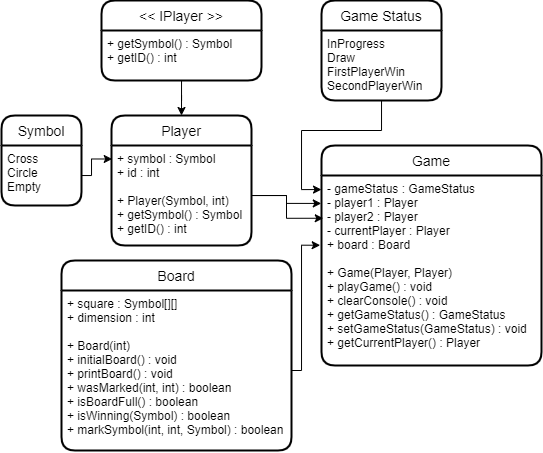

The diagram above was exported from draw.io. Its source (the exported page's mxGraphModel, read from the mxfile embedded in the PNG):
<mxGraphModel dx="1831" dy="1642" grid="1" gridSize="10" guides="1" tooltips="1" connect="1" arrows="1" fold="1" page="1" pageScale="1" pageWidth="850" pageHeight="1100" math="0" shadow="0">
  <root>
    <mxCell id="0" />
    <mxCell id="1" parent="0" />
    <mxCell id="jUCV48WRYR6ViRsNz-Rd-2" value="Game" style="swimlane;childLayout=stackLayout;horizontal=1;startSize=30;horizontalStack=0;rounded=1;fontSize=14;fontStyle=0;strokeWidth=2;resizeParent=0;resizeLast=1;shadow=0;dashed=0;align=center;" vertex="1" parent="1">
      <mxGeometry x="280" y="55" width="220" height="220" as="geometry">
        <mxRectangle x="140" y="190" width="80" height="30" as="alternateBounds" />
      </mxGeometry>
    </mxCell>
    <mxCell id="jUCV48WRYR6ViRsNz-Rd-3" value="- gameStatus : GameStatus&#10;- player1 : Player&#10;- player2 : Player&#10;- currentPlayer : Player&#10;+ board : Board&#10;&#10;+ Game(Player, Player)&#10;+ playGame() : void&#10;+ clearConsole() : void&#10;+ getGameStatus() : GameStatus&#10;+ setGameStatus(GameStatus) : void&#10;+ getCurrentPlayer() : Player" style="align=left;strokeColor=none;fillColor=none;spacingLeft=4;fontSize=12;verticalAlign=top;resizable=0;rotatable=0;part=1;" vertex="1" parent="jUCV48WRYR6ViRsNz-Rd-2">
      <mxGeometry y="30" width="220" height="190" as="geometry" />
    </mxCell>
    <mxCell id="jUCV48WRYR6ViRsNz-Rd-19" style="edgeStyle=orthogonalEdgeStyle;rounded=0;orthogonalLoop=1;jettySize=auto;html=1;entryX=-0.006;entryY=0.367;entryDx=0;entryDy=0;entryPerimeter=0;" edge="1" parent="1" source="jUCV48WRYR6ViRsNz-Rd-5" target="jUCV48WRYR6ViRsNz-Rd-3">
      <mxGeometry relative="1" as="geometry">
        <Array as="points">
          <mxPoint x="260" y="280" />
          <mxPoint x="260" y="155" />
        </Array>
      </mxGeometry>
    </mxCell>
    <mxCell id="jUCV48WRYR6ViRsNz-Rd-5" value="Board" style="swimlane;childLayout=stackLayout;horizontal=1;startSize=30;horizontalStack=0;rounded=1;fontSize=14;fontStyle=0;strokeWidth=2;resizeParent=0;resizeLast=1;shadow=0;dashed=0;align=center;" vertex="1" parent="1">
      <mxGeometry x="20" y="170" width="230" height="190" as="geometry">
        <mxRectangle x="140" y="190" width="80" height="30" as="alternateBounds" />
      </mxGeometry>
    </mxCell>
    <mxCell id="jUCV48WRYR6ViRsNz-Rd-6" value="+ square : Symbol[][]&#10;+ dimension : int&#10;&#10;+ Board(int)&#10;+ initialBoard() : void&#10;+ printBoard() : void&#10;+ wasMarked(int, int) : boolean&#10;+ isBoardFull() : boolean&#10;+ isWinning(Symbol) : boolean&#10;+ markSymbol(int, int, Symbol) : boolean" style="align=left;strokeColor=none;fillColor=none;spacingLeft=4;fontSize=12;verticalAlign=top;resizable=0;rotatable=0;part=1;" vertex="1" parent="jUCV48WRYR6ViRsNz-Rd-5">
      <mxGeometry y="30" width="230" height="160" as="geometry" />
    </mxCell>
    <mxCell id="jUCV48WRYR6ViRsNz-Rd-7" value="&lt;&lt; IPlayer &gt;&gt;" style="swimlane;childLayout=stackLayout;horizontal=1;startSize=30;horizontalStack=0;rounded=1;fontSize=14;fontStyle=0;strokeWidth=2;resizeParent=0;resizeLast=1;shadow=0;dashed=0;align=center;" vertex="1" parent="1">
      <mxGeometry x="60" y="-90" width="160" height="80" as="geometry">
        <mxRectangle x="140" y="190" width="80" height="30" as="alternateBounds" />
      </mxGeometry>
    </mxCell>
    <mxCell id="jUCV48WRYR6ViRsNz-Rd-8" value="+ getSymbol() : Symbol&#10;+ getID() : int" style="align=left;strokeColor=none;fillColor=none;spacingLeft=4;fontSize=12;verticalAlign=top;resizable=0;rotatable=0;part=1;" vertex="1" parent="jUCV48WRYR6ViRsNz-Rd-7">
      <mxGeometry y="30" width="160" height="50" as="geometry" />
    </mxCell>
    <mxCell id="jUCV48WRYR6ViRsNz-Rd-9" value="Player" style="swimlane;childLayout=stackLayout;horizontal=1;startSize=30;horizontalStack=0;rounded=1;fontSize=14;fontStyle=0;strokeWidth=2;resizeParent=0;resizeLast=1;shadow=0;dashed=0;align=center;" vertex="1" parent="1">
      <mxGeometry x="70" y="25" width="140" height="130" as="geometry">
        <mxRectangle x="140" y="190" width="80" height="30" as="alternateBounds" />
      </mxGeometry>
    </mxCell>
    <mxCell id="jUCV48WRYR6ViRsNz-Rd-10" value="+ symbol : Symbol&#10;+ id : int&#10;&#10;+ Player(Symbol, int)&#10;+ getSymbol() : Symbol&#10;+ getID() : int" style="align=left;strokeColor=none;fillColor=none;spacingLeft=4;fontSize=12;verticalAlign=top;resizable=0;rotatable=0;part=1;" vertex="1" parent="jUCV48WRYR6ViRsNz-Rd-9">
      <mxGeometry y="30" width="140" height="100" as="geometry" />
    </mxCell>
    <mxCell id="jUCV48WRYR6ViRsNz-Rd-13" value="Symbol" style="swimlane;childLayout=stackLayout;horizontal=1;startSize=30;horizontalStack=0;rounded=1;fontSize=14;fontStyle=0;strokeWidth=2;resizeParent=0;resizeLast=1;shadow=0;dashed=0;align=center;" vertex="1" parent="1">
      <mxGeometry x="-40" y="25" width="80" height="90" as="geometry">
        <mxRectangle x="140" y="190" width="80" height="30" as="alternateBounds" />
      </mxGeometry>
    </mxCell>
    <mxCell id="jUCV48WRYR6ViRsNz-Rd-14" value="Cross&#10;Circle&#10;Empty" style="align=left;strokeColor=none;fillColor=none;spacingLeft=4;fontSize=12;verticalAlign=top;resizable=0;rotatable=0;part=1;" vertex="1" parent="jUCV48WRYR6ViRsNz-Rd-13">
      <mxGeometry y="30" width="80" height="60" as="geometry" />
    </mxCell>
    <mxCell id="jUCV48WRYR6ViRsNz-Rd-15" value="Game Status" style="swimlane;childLayout=stackLayout;horizontal=1;startSize=30;horizontalStack=0;rounded=1;fontSize=14;fontStyle=0;strokeWidth=2;resizeParent=0;resizeLast=1;shadow=0;dashed=0;align=center;" vertex="1" parent="1">
      <mxGeometry x="280" y="-90" width="120" height="100" as="geometry">
        <mxRectangle x="140" y="190" width="80" height="30" as="alternateBounds" />
      </mxGeometry>
    </mxCell>
    <mxCell id="jUCV48WRYR6ViRsNz-Rd-16" value="InProgress&#10;Draw&#10;FirstPlayerWin&#10;SecondPlayerWin" style="align=left;strokeColor=none;fillColor=none;spacingLeft=4;fontSize=12;verticalAlign=top;resizable=0;rotatable=0;part=1;" vertex="1" parent="jUCV48WRYR6ViRsNz-Rd-15">
      <mxGeometry y="30" width="120" height="70" as="geometry" />
    </mxCell>
    <mxCell id="jUCV48WRYR6ViRsNz-Rd-20" style="edgeStyle=orthogonalEdgeStyle;rounded=0;orthogonalLoop=1;jettySize=auto;html=1;entryX=0.5;entryY=0;entryDx=0;entryDy=0;" edge="1" parent="1" source="jUCV48WRYR6ViRsNz-Rd-8" target="jUCV48WRYR6ViRsNz-Rd-9">
      <mxGeometry relative="1" as="geometry" />
    </mxCell>
    <mxCell id="jUCV48WRYR6ViRsNz-Rd-21" style="edgeStyle=orthogonalEdgeStyle;rounded=0;orthogonalLoop=1;jettySize=auto;html=1;entryX=0.005;entryY=0.135;entryDx=0;entryDy=0;entryPerimeter=0;" edge="1" parent="1" source="jUCV48WRYR6ViRsNz-Rd-14" target="jUCV48WRYR6ViRsNz-Rd-10">
      <mxGeometry relative="1" as="geometry">
        <Array as="points">
          <mxPoint x="50" y="85" />
          <mxPoint x="50" y="69" />
        </Array>
      </mxGeometry>
    </mxCell>
    <mxCell id="jUCV48WRYR6ViRsNz-Rd-22" style="edgeStyle=orthogonalEdgeStyle;rounded=0;orthogonalLoop=1;jettySize=auto;html=1;entryX=0;entryY=0.074;entryDx=0;entryDy=0;entryPerimeter=0;" edge="1" parent="1" source="jUCV48WRYR6ViRsNz-Rd-16" target="jUCV48WRYR6ViRsNz-Rd-3">
      <mxGeometry relative="1" as="geometry">
        <Array as="points">
          <mxPoint x="340" y="40" />
          <mxPoint x="260" y="40" />
          <mxPoint x="260" y="99" />
        </Array>
      </mxGeometry>
    </mxCell>
    <mxCell id="jUCV48WRYR6ViRsNz-Rd-23" style="edgeStyle=orthogonalEdgeStyle;rounded=0;orthogonalLoop=1;jettySize=auto;html=1;entryX=-0.001;entryY=0.147;entryDx=0;entryDy=0;entryPerimeter=0;" edge="1" parent="1" source="jUCV48WRYR6ViRsNz-Rd-10" target="jUCV48WRYR6ViRsNz-Rd-3">
      <mxGeometry relative="1" as="geometry" />
    </mxCell>
    <mxCell id="jUCV48WRYR6ViRsNz-Rd-25" style="edgeStyle=orthogonalEdgeStyle;rounded=0;orthogonalLoop=1;jettySize=auto;html=1;entryX=0.008;entryY=0.225;entryDx=0;entryDy=0;entryPerimeter=0;" edge="1" parent="1" source="jUCV48WRYR6ViRsNz-Rd-10" target="jUCV48WRYR6ViRsNz-Rd-3">
      <mxGeometry relative="1" as="geometry" />
    </mxCell>
  </root>
</mxGraphModel>